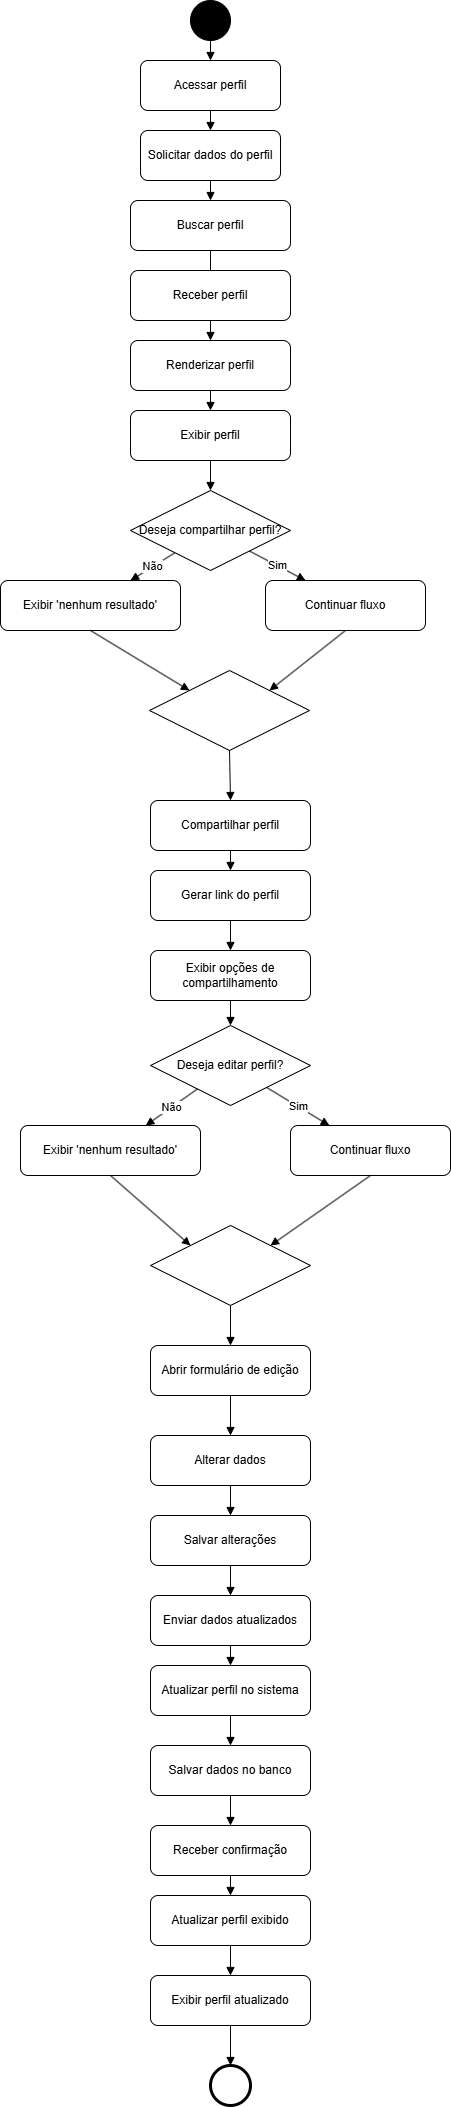

The diagram above was exported from draw.io. Its source (the exported page's mxGraphModel, read from the mxfile embedded in the PNG):
<mxGraphModel dx="1372" dy="822" grid="1" gridSize="10" guides="1" tooltips="1" connect="1" arrows="1" fold="1" page="1" pageScale="1" pageWidth="850" pageHeight="1100" math="0" shadow="0">
  <root>
    <mxCell id="0" />
    <mxCell id="1" parent="0" />
    <mxCell id="start" parent="1" style="ellipse;aspect=fixed;fillColor=#000000;" value="" vertex="1">
      <mxGeometry height="40" width="40" x="350" as="geometry" />
    </mxCell>
    <mxCell id="digitar" parent="1" style="rounded=1;whiteSpace=wrap;html=1;" value="Acessar perfil" vertex="1">
      <mxGeometry height="50" width="140" x="300" y="60" as="geometry" />
    </mxCell>
    <mxCell id="enviar" parent="1" style="rounded=1;whiteSpace=wrap;html=1;" value=" Solicitar dados do perfil" vertex="1">
      <mxGeometry height="50" width="140" x="300" y="130" as="geometry" />
    </mxCell>
    <mxCell id="consultar" parent="1" style="rounded=1;whiteSpace=wrap;html=1;" value=" Buscar perfil" vertex="1">
      <mxGeometry height="50" width="160" x="290" y="200" as="geometry" />
    </mxCell>
    <mxCell id="decide" parent="1" style="rhombus;whiteSpace=wrap;html=1;" value="Deseja compartilhar perfil?" vertex="1">
      <mxGeometry height="80" width="160" x="290" y="490" as="geometry" />
    </mxCell>
    <mxCell id="vazio" parent="1" style="rounded=1;whiteSpace=wrap;html=1;" value="Exibir 'nenhum resultado'" vertex="1">
      <mxGeometry height="50" width="180" x="160" y="580" as="geometry" />
    </mxCell>
    <mxCell id="e1" edge="1" parent="1" source="start" style="endArrow=block;html=1;" target="digitar" value="">
      <mxGeometry relative="1" as="geometry" />
    </mxCell>
    <mxCell id="e2" edge="1" parent="1" source="digitar" style="endArrow=block;html=1;" target="enviar" value="">
      <mxGeometry relative="1" as="geometry" />
    </mxCell>
    <mxCell id="e3" edge="1" parent="1" source="enviar" style="endArrow=block;html=1;" target="consultar" value="">
      <mxGeometry relative="1" as="geometry" />
    </mxCell>
    <mxCell id="e4" edge="1" parent="1" source="consultar" style="endArrow=block;html=1;entryX=0.5;entryY=0;entryDx=0;entryDy=0;" target="e-uTLlSI2Nm1f6PGUEAt-3" value="">
      <mxGeometry relative="1" as="geometry">
        <mxPoint x="370" y="380" as="targetPoint" />
      </mxGeometry>
    </mxCell>
    <mxCell id="e5" edge="1" parent="1" source="decide" style="endArrow=block;html=1;entryX=0.25;entryY=0;entryDx=0;entryDy=0;" target="e-uTLlSI2Nm1f6PGUEAt-82" value="Sim">
      <mxGeometry relative="1" as="geometry">
        <mxPoint x="470" y="580" as="targetPoint" />
      </mxGeometry>
    </mxCell>
    <mxCell id="e6" edge="1" parent="1" source="decide" style="endArrow=block;html=1;" target="vazio" value="Não">
      <mxGeometry relative="1" as="geometry" />
    </mxCell>
    <mxCell id="e-uTLlSI2Nm1f6PGUEAt-1" parent="1" style="rounded=1;whiteSpace=wrap;html=1;" value=" Receber perfil" vertex="1">
      <mxGeometry height="50" width="160" x="290" y="270" as="geometry" />
    </mxCell>
    <mxCell id="e-uTLlSI2Nm1f6PGUEAt-3" parent="1" style="rounded=1;whiteSpace=wrap;html=1;" value="  Renderizar perfil" vertex="1">
      <mxGeometry height="50" width="160" x="290" y="340" as="geometry" />
    </mxCell>
    <mxCell id="e-uTLlSI2Nm1f6PGUEAt-4" edge="1" parent="1" source="e-uTLlSI2Nm1f6PGUEAt-3" style="endArrow=block;html=1;entryX=0.5;entryY=0;entryDx=0;entryDy=0;" target="e-uTLlSI2Nm1f6PGUEAt-5" value="">
      <mxGeometry relative="1" as="geometry">
        <mxPoint x="370" y="580" as="targetPoint" />
      </mxGeometry>
    </mxCell>
    <mxCell id="e-uTLlSI2Nm1f6PGUEAt-5" parent="1" style="rounded=1;whiteSpace=wrap;html=1;" value="   Exibir perfil" vertex="1">
      <mxGeometry height="50" width="160" x="290" y="410" as="geometry" />
    </mxCell>
    <mxCell id="e-uTLlSI2Nm1f6PGUEAt-6" edge="1" parent="1" source="e-uTLlSI2Nm1f6PGUEAt-5" style="endArrow=block;html=1;entryX=0.5;entryY=0;entryDx=0;entryDy=0;" target="decide" value="">
      <mxGeometry relative="1" as="geometry">
        <mxPoint x="370" y="510" as="targetPoint" />
      </mxGeometry>
    </mxCell>
    <mxCell id="e-uTLlSI2Nm1f6PGUEAt-10" edge="1" parent="1" source="e-uTLlSI2Nm1f6PGUEAt-82" style="endArrow=block;html=1;exitX=0.5;exitY=1;exitDx=0;exitDy=0;entryX=1;entryY=0;entryDx=0;entryDy=0;" target="e-uTLlSI2Nm1f6PGUEAt-84" value="">
      <mxGeometry relative="1" as="geometry">
        <mxPoint x="481.53846153846143" y="780" as="sourcePoint" />
        <mxPoint x="470" y="700" as="targetPoint" />
      </mxGeometry>
    </mxCell>
    <mxCell id="e-uTLlSI2Nm1f6PGUEAt-15" parent="1" style="ellipse;aspect=fixed;strokeWidth=3;" value="" vertex="1">
      <mxGeometry height="40" width="40" x="370" y="2065" as="geometry" />
    </mxCell>
    <mxCell id="e-uTLlSI2Nm1f6PGUEAt-16" edge="1" parent="1" source="e-uTLlSI2Nm1f6PGUEAt-73" style="endArrow=block;html=1;exitX=0.5;exitY=1;exitDx=0;exitDy=0;" target="e-uTLlSI2Nm1f6PGUEAt-15" value="">
      <mxGeometry relative="1" as="geometry">
        <mxPoint x="390" y="1975" as="sourcePoint" />
      </mxGeometry>
    </mxCell>
    <mxCell id="e-uTLlSI2Nm1f6PGUEAt-17" parent="1" style="rhombus;whiteSpace=wrap;html=1;" value="Deseja editar perfil?" vertex="1">
      <mxGeometry height="80" width="160" x="310" y="1025" as="geometry" />
    </mxCell>
    <mxCell id="e-uTLlSI2Nm1f6PGUEAt-18" parent="1" style="rounded=1;whiteSpace=wrap;html=1;" value="Continuar fluxo" vertex="1">
      <mxGeometry height="50" width="160" x="450" y="1125" as="geometry" />
    </mxCell>
    <mxCell id="e-uTLlSI2Nm1f6PGUEAt-19" parent="1" style="rounded=1;whiteSpace=wrap;html=1;" value="Exibir 'nenhum resultado'" vertex="1">
      <mxGeometry height="50" width="180" x="180" y="1125" as="geometry" />
    </mxCell>
    <mxCell id="e-uTLlSI2Nm1f6PGUEAt-21" edge="1" parent="1" source="e-uTLlSI2Nm1f6PGUEAt-17" style="endArrow=block;html=1;" target="e-uTLlSI2Nm1f6PGUEAt-18" value="Sim">
      <mxGeometry relative="1" as="geometry" />
    </mxCell>
    <mxCell id="e-uTLlSI2Nm1f6PGUEAt-22" edge="1" parent="1" source="e-uTLlSI2Nm1f6PGUEAt-17" style="endArrow=block;html=1;" target="e-uTLlSI2Nm1f6PGUEAt-19" value="Não">
      <mxGeometry relative="1" as="geometry" />
    </mxCell>
    <mxCell id="e-uTLlSI2Nm1f6PGUEAt-29" parent="1" style="rhombus;whiteSpace=wrap;html=1;" value="" vertex="1">
      <mxGeometry height="80" width="160" x="310" y="1225" as="geometry" />
    </mxCell>
    <mxCell id="e-uTLlSI2Nm1f6PGUEAt-41" edge="1" parent="1" source="e-uTLlSI2Nm1f6PGUEAt-18" style="endArrow=block;html=1;entryX=1;entryY=0;entryDx=0;entryDy=0;exitX=0.5;exitY=1;exitDx=0;exitDy=0;" target="e-uTLlSI2Nm1f6PGUEAt-29" value="">
      <mxGeometry relative="1" as="geometry">
        <mxPoint x="496.66666666666674" y="1785" as="sourcePoint" />
        <mxPoint x="540" y="1875" as="targetPoint" />
      </mxGeometry>
    </mxCell>
    <mxCell id="e-uTLlSI2Nm1f6PGUEAt-57" edge="1" parent="1" source="e-uTLlSI2Nm1f6PGUEAt-19" style="endArrow=block;html=1;entryX=0;entryY=0;entryDx=0;entryDy=0;exitX=0.5;exitY=1;exitDx=0;exitDy=0;" target="e-uTLlSI2Nm1f6PGUEAt-29" value="">
      <mxGeometry relative="1" as="geometry">
        <mxPoint x="360" y="1325" as="sourcePoint" />
        <mxPoint x="260" y="1985" as="targetPoint" />
      </mxGeometry>
    </mxCell>
    <mxCell id="e-uTLlSI2Nm1f6PGUEAt-58" edge="1" parent="1" source="e-uTLlSI2Nm1f6PGUEAt-29" style="endArrow=block;html=1;exitX=0.5;exitY=1;exitDx=0;exitDy=0;entryX=0.5;entryY=0;entryDx=0;entryDy=0;" target="e-uTLlSI2Nm1f6PGUEAt-75" value="">
      <mxGeometry relative="1" as="geometry">
        <mxPoint x="389.5" y="1309" as="sourcePoint" />
        <mxPoint x="390" y="1335" as="targetPoint" />
      </mxGeometry>
    </mxCell>
    <mxCell id="e-uTLlSI2Nm1f6PGUEAt-59" parent="1" style="rounded=1;whiteSpace=wrap;html=1;" value="Alterar dados" vertex="1">
      <mxGeometry height="50" width="160" x="310" y="1435" as="geometry" />
    </mxCell>
    <mxCell id="e-uTLlSI2Nm1f6PGUEAt-60" edge="1" parent="1" source="e-uTLlSI2Nm1f6PGUEAt-59" style="endArrow=block;html=1;entryX=0.5;entryY=0;entryDx=0;entryDy=0;" target="e-uTLlSI2Nm1f6PGUEAt-61" value="">
      <mxGeometry relative="1" as="geometry">
        <mxPoint x="390" y="1555" as="targetPoint" />
      </mxGeometry>
    </mxCell>
    <mxCell id="e-uTLlSI2Nm1f6PGUEAt-61" parent="1" style="rounded=1;whiteSpace=wrap;html=1;" value="Salvar alterações" vertex="1">
      <mxGeometry height="50" width="160" x="310" y="1515" as="geometry" />
    </mxCell>
    <mxCell id="e-uTLlSI2Nm1f6PGUEAt-62" edge="1" parent="1" source="e-uTLlSI2Nm1f6PGUEAt-61" style="endArrow=block;html=1;" value="">
      <mxGeometry relative="1" as="geometry">
        <mxPoint x="390" y="1595" as="targetPoint" />
      </mxGeometry>
    </mxCell>
    <mxCell id="e-uTLlSI2Nm1f6PGUEAt-63" parent="1" style="rounded=1;whiteSpace=wrap;html=1;" value="Enviar dados atualizados" vertex="1">
      <mxGeometry height="50" width="160" x="310" y="1595" as="geometry" />
    </mxCell>
    <mxCell id="e-uTLlSI2Nm1f6PGUEAt-64" edge="1" parent="1" source="e-uTLlSI2Nm1f6PGUEAt-63" style="endArrow=block;html=1;entryX=0.5;entryY=0;entryDx=0;entryDy=0;" target="e-uTLlSI2Nm1f6PGUEAt-65" value="">
      <mxGeometry relative="1" as="geometry">
        <mxPoint x="390" y="1685" as="targetPoint" />
      </mxGeometry>
    </mxCell>
    <mxCell id="e-uTLlSI2Nm1f6PGUEAt-65" parent="1" style="rounded=1;whiteSpace=wrap;html=1;" value="Atualizar perfil no sistema" vertex="1">
      <mxGeometry height="50" width="160" x="310" y="1665" as="geometry" />
    </mxCell>
    <mxCell id="e-uTLlSI2Nm1f6PGUEAt-66" edge="1" parent="1" source="e-uTLlSI2Nm1f6PGUEAt-65" style="endArrow=block;html=1;entryX=0.5;entryY=0;entryDx=0;entryDy=0;" target="e-uTLlSI2Nm1f6PGUEAt-67" value="">
      <mxGeometry relative="1" as="geometry">
        <mxPoint x="390" y="1785" as="targetPoint" />
      </mxGeometry>
    </mxCell>
    <mxCell id="e-uTLlSI2Nm1f6PGUEAt-67" parent="1" style="rounded=1;whiteSpace=wrap;html=1;" value="Salvar dados no banco" vertex="1">
      <mxGeometry height="50" width="160" x="310" y="1745" as="geometry" />
    </mxCell>
    <mxCell id="e-uTLlSI2Nm1f6PGUEAt-68" edge="1" parent="1" source="e-uTLlSI2Nm1f6PGUEAt-67" style="endArrow=block;html=1;" value="">
      <mxGeometry relative="1" as="geometry">
        <mxPoint x="390" y="1825" as="targetPoint" />
      </mxGeometry>
    </mxCell>
    <mxCell id="e-uTLlSI2Nm1f6PGUEAt-69" parent="1" style="rounded=1;whiteSpace=wrap;html=1;" value="Receber confirmação" vertex="1">
      <mxGeometry height="50" width="160" x="310" y="1825" as="geometry" />
    </mxCell>
    <mxCell id="e-uTLlSI2Nm1f6PGUEAt-70" edge="1" parent="1" source="e-uTLlSI2Nm1f6PGUEAt-69" style="endArrow=block;html=1;entryX=0.5;entryY=0;entryDx=0;entryDy=0;" target="e-uTLlSI2Nm1f6PGUEAt-71" value="">
      <mxGeometry relative="1" as="geometry">
        <mxPoint x="390" y="1915" as="targetPoint" />
      </mxGeometry>
    </mxCell>
    <mxCell id="e-uTLlSI2Nm1f6PGUEAt-71" parent="1" style="rounded=1;whiteSpace=wrap;html=1;" value="Atualizar perfil exibido" vertex="1">
      <mxGeometry height="50" width="160" x="310" y="1895" as="geometry" />
    </mxCell>
    <mxCell id="e-uTLlSI2Nm1f6PGUEAt-72" edge="1" parent="1" source="e-uTLlSI2Nm1f6PGUEAt-71" style="endArrow=block;html=1;entryX=0.5;entryY=0;entryDx=0;entryDy=0;" target="e-uTLlSI2Nm1f6PGUEAt-73" value="">
      <mxGeometry relative="1" as="geometry">
        <mxPoint x="390" y="2015" as="targetPoint" />
      </mxGeometry>
    </mxCell>
    <mxCell id="e-uTLlSI2Nm1f6PGUEAt-73" parent="1" style="rounded=1;whiteSpace=wrap;html=1;" value="Exibir perfil atualizado" vertex="1">
      <mxGeometry height="50" width="160" x="310" y="1975" as="geometry" />
    </mxCell>
    <mxCell id="e-uTLlSI2Nm1f6PGUEAt-74" edge="1" parent="1" source="vazio" style="endArrow=block;html=1;exitX=0.5;exitY=1;exitDx=0;exitDy=0;entryX=0;entryY=0;entryDx=0;entryDy=0;" target="e-uTLlSI2Nm1f6PGUEAt-84" value="">
      <mxGeometry relative="1" as="geometry">
        <mxPoint x="332" y="750" as="sourcePoint" />
        <mxPoint x="310" y="710" as="targetPoint" />
      </mxGeometry>
    </mxCell>
    <mxCell id="e-uTLlSI2Nm1f6PGUEAt-75" parent="1" style="rounded=1;whiteSpace=wrap;html=1;" value="Abrir formulário de edição" vertex="1">
      <mxGeometry height="50" width="160" x="310" y="1345" as="geometry" />
    </mxCell>
    <mxCell id="e-uTLlSI2Nm1f6PGUEAt-76" edge="1" parent="1" source="e-uTLlSI2Nm1f6PGUEAt-75" style="endArrow=block;html=1;entryX=0.5;entryY=0;entryDx=0;entryDy=0;exitX=0.5;exitY=1;exitDx=0;exitDy=0;" target="e-uTLlSI2Nm1f6PGUEAt-59" value="">
      <mxGeometry relative="1" as="geometry">
        <mxPoint x="550" y="1375" as="sourcePoint" />
        <mxPoint x="630" y="1395" as="targetPoint" />
      </mxGeometry>
    </mxCell>
    <mxCell id="e-uTLlSI2Nm1f6PGUEAt-77" parent="1" style="rounded=1;whiteSpace=wrap;html=1;" value="Compartilhar perfil" vertex="1">
      <mxGeometry height="50" width="160" x="310" y="800" as="geometry" />
    </mxCell>
    <mxCell id="e-uTLlSI2Nm1f6PGUEAt-78" edge="1" parent="1" source="e-uTLlSI2Nm1f6PGUEAt-77" style="endArrow=block;html=1;entryX=0.5;entryY=0;entryDx=0;entryDy=0;" target="e-uTLlSI2Nm1f6PGUEAt-79" value="">
      <mxGeometry relative="1" as="geometry">
        <mxPoint x="390" y="890" as="targetPoint" />
      </mxGeometry>
    </mxCell>
    <mxCell id="e-uTLlSI2Nm1f6PGUEAt-79" parent="1" style="rounded=1;whiteSpace=wrap;html=1;" value="Gerar link do perfil" vertex="1">
      <mxGeometry height="50" width="160" x="310" y="870" as="geometry" />
    </mxCell>
    <mxCell id="e-uTLlSI2Nm1f6PGUEAt-80" edge="1" parent="1" source="e-uTLlSI2Nm1f6PGUEAt-79" style="endArrow=block;html=1;entryX=0.5;entryY=0;entryDx=0;entryDy=0;" target="e-uTLlSI2Nm1f6PGUEAt-81" value="">
      <mxGeometry relative="1" as="geometry">
        <mxPoint x="390" y="990" as="targetPoint" />
      </mxGeometry>
    </mxCell>
    <mxCell id="e-uTLlSI2Nm1f6PGUEAt-81" parent="1" style="rounded=1;whiteSpace=wrap;html=1;" value="Exibir opções de compartilhamento" vertex="1">
      <mxGeometry height="50" width="160" x="310" y="950" as="geometry" />
    </mxCell>
    <mxCell id="e-uTLlSI2Nm1f6PGUEAt-82" parent="1" style="rounded=1;whiteSpace=wrap;html=1;" value="Continuar fluxo" vertex="1">
      <mxGeometry height="50" width="160" x="425" y="580" as="geometry" />
    </mxCell>
    <mxCell id="e-uTLlSI2Nm1f6PGUEAt-84" parent="1" style="rhombus;whiteSpace=wrap;html=1;" value="" vertex="1">
      <mxGeometry height="80" width="160" x="309" y="670" as="geometry" />
    </mxCell>
    <mxCell id="e-uTLlSI2Nm1f6PGUEAt-85" edge="1" parent="1" source="e-uTLlSI2Nm1f6PGUEAt-84" style="endArrow=block;html=1;exitX=0.5;exitY=1;exitDx=0;exitDy=0;entryX=0.5;entryY=0;entryDx=0;entryDy=0;" target="e-uTLlSI2Nm1f6PGUEAt-77" value="">
      <mxGeometry relative="1" as="geometry">
        <mxPoint x="645" y="710" as="sourcePoint" />
        <mxPoint x="570" y="800" as="targetPoint" />
      </mxGeometry>
    </mxCell>
    <mxCell id="e-uTLlSI2Nm1f6PGUEAt-86" edge="1" parent="1" source="e-uTLlSI2Nm1f6PGUEAt-81" style="endArrow=block;html=1;exitX=0.5;exitY=1;exitDx=0;exitDy=0;entryX=0.5;entryY=0;entryDx=0;entryDy=0;" target="e-uTLlSI2Nm1f6PGUEAt-17" value="">
      <mxGeometry relative="1" as="geometry">
        <mxPoint x="620" y="920" as="sourcePoint" />
        <mxPoint x="620" y="970" as="targetPoint" />
      </mxGeometry>
    </mxCell>
  </root>
</mxGraphModel>